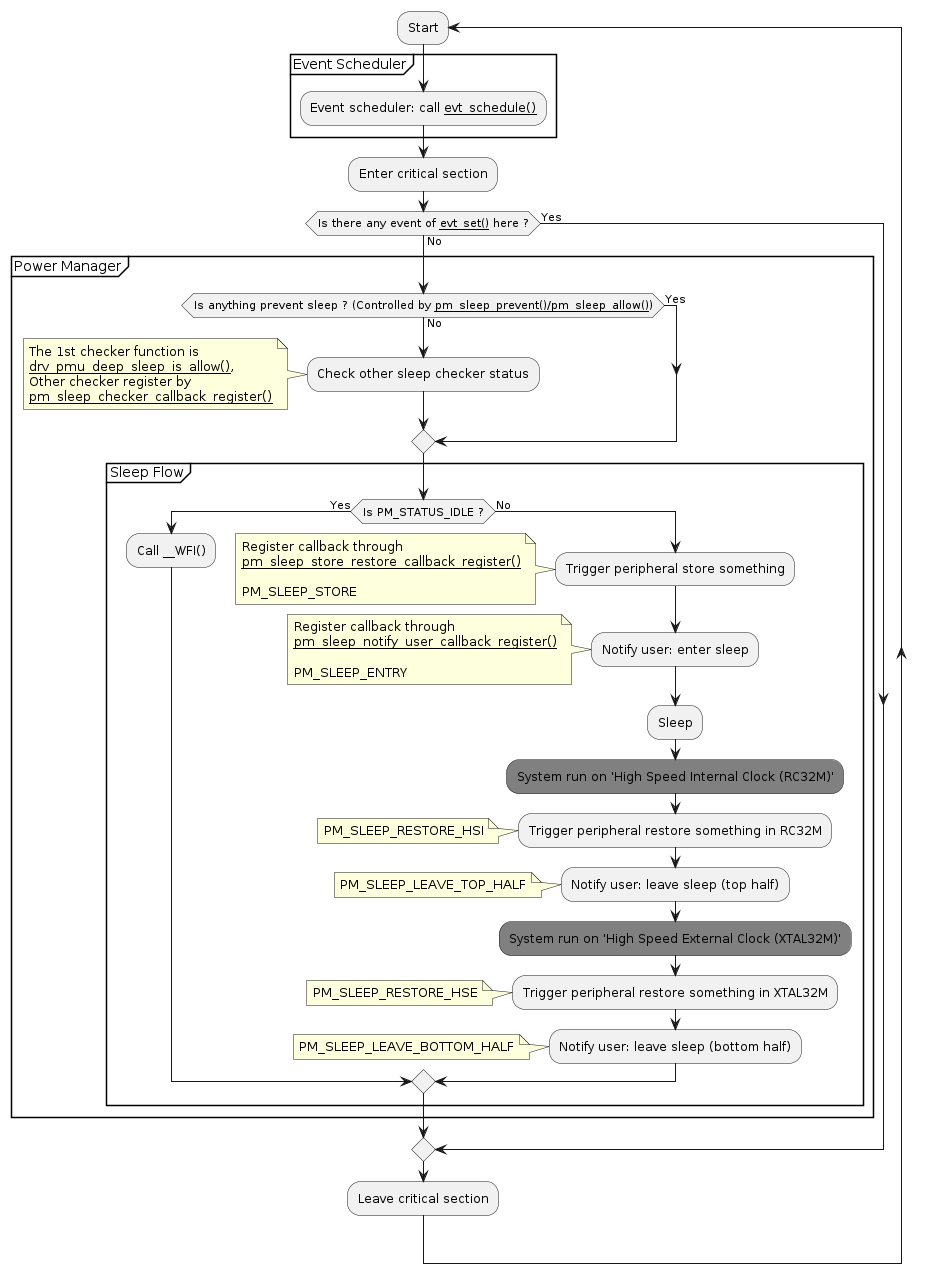

The diagram above was rendered by PlantUML. Its source (embedded in the PNG):
@startuml inline_umlgraph_1.png
repeat :Start
partition Event Scheduler {
    :Event scheduler: call __evt_schedule()__;
}
:Enter critical section;
if (Is there any event of __evt_set()__ here ?) then (No)
    partition Power Manager {
        if (Is anything prevent sleep ? (Controlled by __pm_sleep_prevent()/pm_sleep_allow()__)) then (No)
            :Check other sleep checker status;
            note
                The 1st checker function is
                __drv_pmu_deep_sleep_is_allow()__,
                Other checker register by
                __pm_sleep_checker_callback_register()__
            end note
        else (Yes)
        endif
        partition Sleep Flow {
            if (Is PM_STATUS_IDLE ?) then (Yes)
                :Call __WFI();
            else (No)
                :Trigger peripheral store something;
                note
                Register callback through
                __pm_sleep_store_restore_callback_register()__

                PM_SLEEP_STORE
                end note

                :Notify user: enter sleep;
                note
                Register callback through
                __pm_sleep_notify_user_callback_register()__

                PM_SLEEP_ENTRY
                end note

                ' :Lock the output state of all IO;
                :Sleep;

                #gray:System run on 'High Speed Internal Clock (RC32M)';

                :Trigger peripheral restore something in RC32M;
                note: PM_SLEEP_RESTORE_HSI

                :Notify user: leave sleep (top half);
                note: PM_SLEEP_LEAVE_TOP_HALF

                ' :Unlock the output state of all IO;
                #gray:System run on 'High Speed External Clock (XTAL32M)';

                :Trigger peripheral restore something in XTAL32M;
                note: PM_SLEEP_RESTORE_HSE

                :Notify user: leave sleep (bottom half);
                note: PM_SLEEP_LEAVE_BOTTOM_HALF
            endif
        }
    }
else (Yes)
endif
:Leave critical section;
repeat while
@enduml